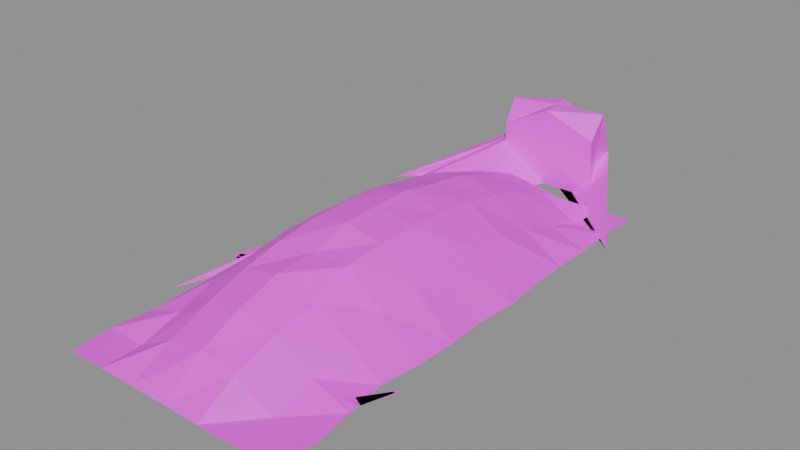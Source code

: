# Source: building.grave.3.blend  (saved by Blender 5.2.45; exported with 4.5.12 LTS)
import bpy
from mathutils import Matrix  # noqa: F401  (used for matrix-valued properties, if any)

bpy.ops.wm.read_factory_settings(use_empty=True)
scene = bpy.context.scene
scene.name = 'Scene'

# ---- images (referenced by path relative to the original .blend; pixels are not part of the script)
import os
ASSET_DIR = os.environ.get("B2B_ASSET_DIR", "")  # directory of the original .blend (textures are referenced by path, not embedded)
HERE = os.path.dirname(os.path.abspath(__file__))  # packed textures are extracted next to this script under _unpacked/

def load_image(name, relpath, width, height, colorspace="sRGB"):
    """Load a texture the original file referenced (path relative to the .blend, or extracted next to this script)."""
    p = next((c for c in (os.path.join(HERE, relpath), os.path.join(ASSET_DIR, relpath)) if relpath and os.path.exists(c)), "")
    if p:
        img = bpy.data.images.load(p, check_existing=True)
        img.name = name
    else:  # same state as the original file: an image datablock whose file is absent (Cycles renders it pink)
        img = bpy.data.images.new(name, width, height)
        img.source = "FILE"
        img.filepath = "//" + (relpath or name)
    img.colorspace_settings.name = colorspace
    return img
img_palette_png = load_image('palette.png', 'palette.png', 1024, 1024, 'sRGB')

# ---- materials (node trees are filled in below, after node groups)
mat_palette = bpy.data.materials.new('palette')

# ---- material node trees
mat_palette.use_nodes = True; mat_palette.node_tree.nodes.clear()
_N = mat_palette.node_tree.nodes; _L = mat_palette.node_tree.links
n0 = _N.new('ShaderNodeBsdfPrincipled'); n0.name = 'Principled BSDF'; n0.location = (-200, 100)
n0.inputs[10].default_value = 0.005
n1 = _N.new('ShaderNodeOutputMaterial'); n1.name = 'Material Output'; n1.location = (200, 100)
n2 = _N.new('ShaderNodeTexImage'); n2.name = 'Image Texture'; n2.location = (0, 0)
n2.image = img_palette_png
n2.interpolation = 'Closest'
_L.new(n0.outputs[0], n1.inputs[0])
_L.new(n2.outputs[0], n0.inputs[0])
n1.is_active_output = True

# ---- meshes
me_grave = bpy.data.meshes.new('grave')
me_grave.from_pydata([(-0.37, -0.88, 0.0), (-0.2462, -0.88, 0.0), (-0.1239, -0.88, 0.0), (0.0, -0.88, 0.0), (0.1222, -0.88, 0.0), (0.2491, -0.88, 0.0), (0.37, -0.88, 0.0), (-0.3821, -0.7467, 0.0), (-0.2506, -0.7467, 0.0), (-0.1247, -0.7467, 0.06733), (0.0, -0.7467, 0.09287), (0.1186, -0.7467, 0.07139), (0.2408, -0.7467, 0.0), (0.3898, -0.7467, 0.0), (-0.37, -0.6133, 0.0), (-0.2467, -0.6133, 0.04303), (-0.1228, -0.6133, 0.1218), (0.0, -0.6133, 0.1492), (0.1243, -0.6133, 0.1196), (0.2457, -0.6133, 0.04394), (0.37, -0.6133, 0.0), (-0.3767, -0.48, 0.0), (-0.2531, -0.48, 0.08283), (-0.126, -0.48, 0.1618), (0.0, -0.48, 0.1925), (0.1306, -0.48, 0.1557), (0.2501, -0.48, 0.08433), (0.3534, -0.48, 0.0), (-0.37, -0.3467, 0.0), (-0.2457, -0.3467, 0.1055), (-0.1216, -0.3467, 0.1951), (0.0, -0.3467, 0.1983), (0.1266, -0.3467, 0.201), (0.2433, -0.3467, 0.105), (0.37, -0.3467, 0.0), (-0.3674, -0.2133, 0.0), (-0.2434, -0.2133, 0.1293), (-0.1213, -0.2133, 0.212), (0.0, -0.2133, 0.2364), (0.1253, -0.2133, 0.2146), (0.244, -0.2133, 0.1284), (0.3742, -0.2133, 0.0), (-0.37, -0.08, 0.0), (-0.2433, -0.08, 0.1349), (-0.1238, -0.08, 0.2137), (0.0, -0.08, 0.24), (0.1263, -0.08, 0.2152), (0.2437, -0.08, 0.1313), (0.37, -0.08, 0.0), (-0.3618, 0.05333, 0.0), (-0.2456, 0.05333, 0.1287), (-0.121, 0.05333, 0.2078), (0.0, 0.05333, 0.2392), (0.124, 0.05333, 0.2043), (0.246, 0.05333, 0.1294), (0.3816, 0.05333, 0.0), (-0.37, 0.1867, 0.0), (-0.2547, 0.1867, 0.1187), (-0.118, 0.1867, 0.1798), (0.0, 0.1867, 0.2128), (0.1227, 0.1867, 0.1902), (0.2507, 0.1867, 0.1146), (0.37, 0.1867, 0.0), (-0.3793, 0.32, 0.0), (-0.246, 0.32, 0.08064), (-0.1196, 0.32, 0.1648), (0.0, 0.32, 0.1924), (0.1225, 0.32, 0.1634), (0.2404, 0.32, 0.08034), (0.3687, 0.32, 0.0), (-0.37, 0.4533, 0.0), (-0.2423, 0.4533, 0.04327), (-0.1248, 0.4533, 0.12), (0.0, 0.4533, 0.148), (0.1266, 0.4533, 0.1243), (0.2398, 0.4533, 0.04312), (0.37, 0.4533, 0.0), (-0.3584, 0.5867, 0.0), (-0.2462, 0.5867, 0.0), (-0.125, 0.5867, 0.0769), (0.0, 0.5867, 0.104), (0.1268, 0.5867, 0.07248), (0.2553, 0.5867, 0.0), (0.3659, 0.5867, 0.0), (-0.37, 0.72, 0.0), (-0.2493, 0.72, 0.0), (-0.1226, 0.72, 0.0), (0.0, 0.72, 0.0), (0.1199, 0.72, 0.0), (0.2583, 0.72, 0.0), (0.37, 0.72, 0.0), (0.4156, -0.485, 0.012), (0.4092, -0.4817, 0.012), (0.3803, -0.5873, 0.012), (0.4108, -0.4958, 0.012), (0.4044, -0.4925, 0.012), (0.3482, -0.5709, 0.012), (0.3623, -0.5612, 0.012), (0.231, -0.5902, 0.012), (0.2318, -0.5974, 0.012), (0.3663, -0.597, 0.012), (-0.2821, -0.1573, 0.012), (-0.3205, -0.05358, 0.012), (-0.3275, -0.05518, 0.012), (-0.3172, -0.1653, 0.012), (-0.3167, -0.1671, 0.012), (-0.2589, -0.2905, 0.012), (-0.2521, -0.2882, 0.012), (-0.2827, -0.1554, 0.012), (-0.2835, -0.1692, 0.012), (-0.2483, -0.06438, 0.012), (-0.2548, -0.06122, 0.012), (-0.3158, -0.1534, 0.012), (-0.4022, -0.2674, 0.012), (-0.3415, -0.3401, 0.012), (-0.3354, -0.3363, 0.012), (-0.3714, -0.2488, 0.012), (-0.369, -0.2561, 0.012), (-0.3924, -0.1781, 0.012), (-0.3996, -0.179, 0.012), (-0.4047, -0.2602, 0.012), (-0.3868, -0.2401, 0.012), (-0.42, -0.2544, 0.012), (-0.42, -0.2616, 0.012), (-0.3869, -0.2761, 0.012), (-0.42, -0.5, 0.0), (-0.1535, 0.7735, 0.1842), (-0.42, 0.5, 0.0), (-0.17, 0.887, 0.1917), (0.1938, 0.7864, 0.0), (0.1743, 0.7918, 0.1955), (0.42, 0.5, 0.0), (0.158, 0.9085, 0.1883), (-0.1688, 0.8282, 0.0), (-0.1532, 0.7736, 0.12), (-0.161, 0.8288, 0.2624), (-0.1821, 0.8903, 0.12), (-0.004235, 0.9007, 0.0), (-0.00425, 0.9009, 0.2727), (0.1719, 0.9145, 0.12), (0.1662, 0.8516, 0.0), (0.1756, 0.8522, 0.2753), (0.1779, 0.7908, 0.12), (0.00399, 0.7828, 0.0), (0.00411, 0.7811, 0.2677), (0.0, 0.84, 0.2735), (0.0, 0.84, 0.0), (0.004384, 0.7771, 0.12), (0.1613, 0.8512, 0.12), (-0.004216, 0.9005, 0.12), (-0.1656, 0.8285, 0.12)], [], [(0, 1, 8, 7), (1, 2, 9, 8), (2, 3, 10, 9), (3, 4, 11, 10), (4, 5, 12, 11), (5, 6, 13, 12), (7, 8, 15, 14), (8, 9, 16, 15), (9, 10, 17, 16), (10, 11, 18, 17), (11, 12, 19, 18), (12, 13, 20, 19), (14, 15, 22, 21), (15, 16, 23, 22), (16, 17, 24, 23), (17, 18, 25, 24), (18, 19, 26, 25), (19, 20, 27, 26), (21, 22, 29, 28), (22, 23, 30, 29), (23, 24, 31, 30), (24, 25, 32, 31), (25, 26, 33, 32), (26, 27, 34, 33), (28, 29, 36, 35), (29, 30, 37, 36), (30, 31, 38, 37), (31, 32, 39, 38), (32, 33, 40, 39), (33, 34, 41, 40), (35, 36, 43, 42), (36, 37, 44, 43), (37, 38, 45, 44), (38, 39, 46, 45), (39, 40, 47, 46), (40, 41, 48, 47), (42, 43, 50, 49), (43, 44, 51, 50), (44, 45, 52, 51), (45, 46, 53, 52), (46, 47, 54, 53), (47, 48, 55, 54), (49, 50, 57, 56), (50, 51, 58, 57), (51, 52, 59, 58), (52, 53, 60, 59), (53, 54, 61, 60), (54, 55, 62, 61), (56, 57, 64, 63), (57, 58, 65, 64), (58, 59, 66, 65), (59, 60, 67, 66), (60, 61, 68, 67), (61, 62, 69, 68), (63, 64, 71, 70), (64, 65, 72, 71), (65, 66, 73, 72), (66, 67, 74, 73), (67, 68, 75, 74), (68, 69, 76, 75), (70, 71, 78, 77), (71, 72, 79, 78), (72, 73, 80, 79), (73, 74, 81, 80), (74, 75, 82, 81), (75, 76, 83, 82), (77, 78, 85, 84), (78, 79, 86, 85), (79, 80, 87, 86), (80, 81, 88, 87), (81, 82, 89, 88), (82, 83, 90, 89), (93, 91, 92, 96), (93, 94, 95, 96), (97, 98, 99, 100), (101, 102, 103, 104), (105, 106, 107, 108), (109, 110, 111, 112), (113, 114, 115, 116), (117, 118, 119, 120), (121, 122, 123, 124), (150, 135, 128, 136), (149, 138, 132, 139), (148, 141, 130, 142), (147, 144, 126, 134), (146, 140, 129, 143), (145, 135, 126, 144), (141, 145, 144, 130), (132, 138, 145, 141), (138, 128, 135, 145), (133, 146, 143, 125), (127, 137, 146, 133), (137, 131, 140, 146), (143, 147, 134, 125), (129, 142, 147, 143), (142, 130, 144, 147), (140, 148, 142, 129), (131, 139, 148, 140), (139, 132, 141, 148), (137, 149, 139, 131), (127, 136, 149, 137), (136, 128, 138, 149), (133, 150, 136, 127), (125, 134, 150, 133), (134, 126, 135, 150)])
_uv = me_grave.uv_layers.new(name='UVMap')
_uv.uv.foreach_set('vector', [0.6875, 0.6111, 0.6875, 0.6111, 0.6875, 0.6111, 0.6875, 0.6111, 0.8125, 0.6111, 0.8125, 0.6111, 0.8125, 0.6111, 0.8125, 0.6111, 0.6875, 0.6111, 0.6875, 0.6111, 0.6875, 0.6111, 0.6875, 0.6111, 0.6875, 0.6111, 0.6875, 0.6111, 0.6875, 0.6111, 0.6875, 0.6111, 0.6875, 0.6111, 0.6875, 0.6111, 0.6875, 0.6111, 0.6875, 0.6111, 0.6875, 0.6111, 0.6875, 0.6111, 0.6875, 0.6111, 0.6875, 0.6111, 0.6875, 0.6111, 0.6875, 0.6111, 0.6875, 0.6111, 0.6875, 0.6111, 0.6875, 0.6111, 0.6875, 0.6111, 0.6875, 0.6111, 0.6875, 0.6111, 0.6875, 0.6111, 0.6875, 0.6111, 0.6875, 0.6111, 0.6875, 0.6111, 0.6875, 0.6111, 0.6875, 0.6111, 0.6875, 0.6111, 0.6875, 0.6111, 0.6875, 0.6111, 0.6875, 0.6111, 0.6875, 0.6111, 0.6875, 0.6111, 0.6875, 0.6111, 0.6875, 0.6111, 0.6875, 0.6111, 0.6875, 0.6111, 0.6875, 0.6111, 0.6875, 0.6111, 0.6875, 0.6111, 0.6875, 0.6111, 0.6875, 0.6111, 0.6875, 0.6111, 0.6875, 0.6111, 0.6875, 0.6111, 0.6875, 0.6111, 0.6875, 0.6111, 0.6875, 0.6111, 0.6875, 0.6111, 0.6875, 0.6111, 0.6875, 0.6111, 0.6875, 0.6111, 0.6875, 0.6111, 0.6875, 0.6111, 0.6875, 0.6111, 0.6875, 0.6111, 0.6875, 0.6111, 0.6875, 0.6111, 0.6875, 0.6111, 0.6875, 0.6111, 0.6875, 0.6111, 0.6875, 0.6111, 0.6875, 0.6111, 0.6875, 0.6111, 0.6875, 0.6111, 0.6875, 0.6111, 0.6875, 0.6111, 0.6875, 0.6111, 0.6875, 0.6111, 0.6875, 0.6111, 0.6875, 0.6111, 0.6875, 0.6111, 0.6875, 0.6111, 0.6875, 0.6111, 0.6875, 0.6111, 0.6875, 0.6111, 0.6875, 0.6111, 0.6875, 0.6111, 0.6875, 0.6111, 0.6875, 0.6111, 0.6875, 0.6111, 0.6875, 0.6111, 0.6875, 0.6111, 0.6875, 0.6111, 0.6875, 0.6111, 0.6875, 0.6111, 0.6875, 0.6111, 0.6875, 0.6111, 0.6875, 0.6111, 0.6875, 0.6111, 0.6875, 0.6111, 0.6875, 0.6111, 0.6875, 0.6111, 0.6875, 0.6111, 0.6875, 0.6111, 0.6875, 0.6111, 0.6875, 0.6111, 0.6875, 0.6111, 0.6875, 0.6111, 0.6875, 0.6111, 0.6875, 0.6111, 0.6875, 0.6111, 0.6875, 0.6111, 0.6875, 0.6111, 0.6875, 0.6111, 0.6875, 0.6111, 0.6875, 0.6111, 0.6875, 0.6111, 0.6875, 0.6111, 0.6875, 0.6111, 0.6875, 0.6111, 0.6875, 0.6111, 0.6875, 0.6111, 0.6875, 0.6111, 0.6875, 0.6111, 0.6875, 0.6111, 0.6875, 0.6111, 0.6875, 0.6111, 0.6875, 0.6111, 0.6875, 0.6111, 0.6875, 0.6111, 0.6875, 0.6111, 0.6875, 0.6111, 0.6875, 0.6111, 0.6875, 0.6111, 0.6875, 0.6111, 0.6875, 0.6111, 0.6875, 0.6111, 0.6875, 0.6111, 0.6875, 0.6111, 0.6875, 0.6111, 0.6875, 0.6111, 0.6875, 0.6111, 0.6875, 0.6111, 0.6875, 0.6111, 0.6875, 0.6111, 0.6875, 0.6111, 0.8125, 0.6111, 0.8125, 0.6111, 0.8125, 0.6111, 0.8125, 0.6111, 0.6875, 0.6111, 0.6875, 0.6111, 0.6875, 0.6111, 0.6875, 0.6111, 0.6875, 0.6111, 0.6875, 0.6111, 0.6875, 0.6111, 0.6875, 0.6111, 0.6875, 0.6111, 0.6875, 0.6111, 0.6875, 0.6111, 0.6875, 0.6111, 0.6875, 0.6111, 0.6875, 0.6111, 0.6875, 0.6111, 0.6875, 0.6111, 0.6875, 0.6111, 0.6875, 0.6111, 0.6875, 0.6111, 0.6875, 0.6111, 0.6875, 0.6111, 0.6875, 0.6111, 0.6875, 0.6111, 0.6875, 0.6111, 0.6875, 0.6111, 0.6875, 0.6111, 0.6875, 0.6111, 0.6875, 0.6111, 0.6875, 0.6111, 0.6875, 0.6111, 0.6875, 0.6111, 0.6875, 0.6111, 0.6875, 0.6111, 0.6875, 0.6111, 0.6875, 0.6111, 0.6875, 0.6111, 0.6875, 0.6111, 0.6875, 0.6111, 0.6875, 0.6111, 0.6875, 0.6111, 0.6875, 0.6111, 0.6875, 0.6111, 0.6875, 0.6111, 0.6875, 0.6111, 0.6875, 0.6111, 0.6875, 0.6111, 0.6875, 0.6111, 0.6875, 0.6111, 0.6875, 0.6111, 0.6875, 0.6111, 0.6875, 0.6111, 0.6875, 0.6111, 0.6875, 0.6111, 0.6875, 0.6111, 0.6875, 0.6111, 0.6875, 0.6111, 0.6875, 0.6111, 0.6875, 0.6111, 0.6875, 0.6111, 0.6875, 0.6111, 0.6875, 0.6111, 0.6875, 0.6111, 0.6875, 0.6111, 0.6875, 0.6111, 0.6875, 0.6111, 0.6875, 0.6111, 0.6875, 0.6111, 0.6875, 0.6111, 0.6875, 0.6111, 0.6875, 0.6111, 0.6875, 0.6111, 0.6875, 0.6111, 0.6875, 0.6111, 0.6875, 0.6111, 0.6875, 0.6111, 0.6875, 0.6111, 0.6875, 0.6111, 0.6875, 0.6111, 0.6875, 0.6111, 0.6875, 0.6111, 0.6875, 0.6111, 0.6875, 0.6111, 0.6875, 0.6111, 0.6875, 0.6111, 0.6875, 0.6111, 0.6875, 0.6111, 0.6875, 0.6111, 0.6875, 0.6111, 0.6875, 0.6111, 0.6875, 0.6111, 0.6875, 0.6111, 0.6875, 0.6111, 0.6875, 0.6111, 0.6875, 0.6111, 0.6875, 0.6111, 0.6875, 0.6111, 0.6875, 0.6111, 0.6875, 0.6111, 0.6875, 0.6111, 0.6875, 0.6111, 0.6875, 0.6111, 0.6875, 0.6111, 0.6875, 0.6111, 0.6875, 0.6111, 0.6875, 0.6111, 0.6875, 0.6111, 0.6875, 0.6111, 0.6875, 0.6111, 0.6875, 0.6111, 0.6875, 0.6111, 0.6875, 0.6111, 0.6875, 0.6111, 0.6875, 0.6111, 0.6875, 0.6111, 0.6875, 0.6111, 0.6875, 0.6111, 0.6875, 0.6111, 0.6875, 0.6111, 0.6875, 0.6111, 0.6875, 0.6111, 0.6875, 0.6111, 0.6875, 0.6111, 0.6875, 0.6111, 0.6875, 0.6111, 0.6875, 0.6111, 0.6875, 0.6111, 0.6875, 0.6111, 0.6875, 0.6111, 0.6875, 0.6111, 0.6875, 0.6111, 0.6875, 0.6111, 0.6875, 0.6111, 0.6875, 0.6111, 0.6875, 0.6111, 0.6875, 0.6111, 0.6875, 0.6111, 0.4375, 0.5, 0.4375, 0.5, 0.4375, 0.5, 0.4375, 0.5, 0.5625, 0.5, 0.5625, 0.5, 0.5625, 0.5, 0.5625, 0.5, 0.4375, 0.5, 0.4375, 0.5, 0.4375, 0.5, 0.4375, 0.5, 0.5625, 0.5, 0.5625, 0.5, 0.5625, 0.5, 0.5625, 0.5, 0.4375, 0.5, 0.4375, 0.5, 0.4375, 0.5, 0.4375, 0.5, 0.5625, 0.5, 0.5625, 0.5, 0.5625, 0.5, 0.5625, 0.5, 0.5625, 0.5, 0.5625, 0.5, 0.5625, 0.5, 0.5625, 0.5, 0.5625, 0.5, 0.5625, 0.5, 0.5625, 0.5, 0.5625, 0.5, 0.5625, 0.5, 0.5625, 0.5, 0.5625, 0.5, 0.5625, 0.5, 0.5625, 0.8333, 0.5625, 0.8333, 0.5625, 0.8333, 0.5625, 0.8333, 0.4375, 0.8333, 0.4375, 0.8333, 0.4375, 0.8333, 0.4375, 0.8333, 0.4375, 0.8333, 0.4375, 0.8333, 0.4375, 0.8333, 0.4375, 0.8333, 0.5625, 0.8333, 0.5625, 0.8333, 0.5625, 0.8333, 0.5625, 0.8333, 0.5625, 0.8333, 0.5625, 0.8333, 0.5625, 0.8333, 0.5625, 0.8333, 0.4375, 0.8333, 0.4375, 0.8333, 0.4375, 0.8333, 0.4375, 0.8333, 0.3125, 0.8333, 0.3125, 0.8333, 0.3125, 0.8333, 0.3125, 0.8333, 0.3125, 0.8333, 0.3125, 0.8333, 0.3125, 0.8333, 0.3125, 0.8333, 0.3125, 0.8333, 0.3125, 0.8333, 0.3125, 0.8333, 0.3125, 0.8333, 0.4375, 0.8333, 0.4375, 0.8333, 0.4375, 0.8333, 0.4375, 0.8333, 0.4375, 0.8333, 0.4375, 0.8333, 0.4375, 0.8333, 0.4375, 0.8333, 0.5625, 0.8333, 0.5625, 0.8333, 0.5625, 0.8333, 0.5625, 0.8333, 0.4375, 0.8333, 0.4375, 0.8333, 0.4375, 0.8333, 0.4375, 0.8333, 0.5625, 0.8333, 0.5625, 0.8333, 0.5625, 0.8333, 0.5625, 0.8333, 0.5625, 0.8333, 0.5625, 0.8333, 0.5625, 0.8333, 0.5625, 0.8333, 0.4375, 0.8333, 0.4375, 0.8333, 0.4375, 0.8333, 0.4375, 0.8333, 0.5625, 0.8333, 0.5625, 0.8333, 0.5625, 0.8333, 0.5625, 0.8333, 0.4375, 0.8333, 0.4375, 0.8333, 0.4375, 0.8333, 0.4375, 0.8333, 0.5625, 0.8333, 0.5625, 0.8333, 0.5625, 0.8333, 0.5625, 0.8333, 0.4375, 0.8333, 0.4375, 0.8333, 0.4375, 0.8333, 0.4375, 0.8333, 0.4375, 0.8333, 0.4375, 0.8333, 0.4375, 0.8333, 0.4375, 0.8333, 0.4375, 0.8333, 0.4375, 0.8333, 0.4375, 0.8333, 0.4375, 0.8333, 0.4375, 0.8333, 0.4375, 0.8333, 0.4375, 0.8333, 0.4375, 0.8333, 0.5625, 0.8333, 0.5625, 0.8333, 0.5625, 0.8333, 0.5625, 0.8333])
me_grave.materials.append(mat_palette)
me_grave.update()

# ---- objects
ob_grave = bpy.data.objects.new('grave', me_grave)

# ---- transforms, parenting, visibility, modifiers, constraints
ob_grave.location = (0.0, 0.0, 0.0)

# ---- collection membership
scene.collection.objects.link(ob_grave)

# ---- scene / render settings (as saved in the file)
scene.frame_start = 1; scene.frame_end = 250; scene.frame_set(1)
scene.render.engine = 'BLENDER_EEVEE_NEXT'
scene.render.bake_bias = 0.0
scene.render.bake_samples = 0
scene.render.compositor_device = 'GPU'
scene.eevee.use_volume_custom_range = False
scene.eevee.fast_gi_thickness_near = 0.1
scene.eevee.fast_gi_thickness_far = 0.0
scene.eevee.ray_tracing_options.screen_trace_thickness = 0.1
bpy.context.view_layer.update()

# ---- added for rendering (the .blend has no active camera and no usable light): camera, sun + grey world if the file has none
cam_auto = bpy.data.cameras.new('AutoCamera')
cam_auto.lens = 50.0
cam_auto.sensor_width = 36.0
cam_auto.clip_end = 1000.0
ob_auto_camera = bpy.data.objects.new('AutoCamera', cam_auto)
scene.collection.objects.link(ob_auto_camera)
ob_auto_camera.location = (1.8508, -2.20372, 1.61828)
ob_auto_camera.rotation_euler = (1.09748, -7.21219e-08, 0.694738)
scene.camera = ob_auto_camera
light_auto_sun = bpy.data.lights.new('AutoSun', 'SUN')
light_auto_sun.energy = 3.0
light_auto_sun.angle = 0.0523599
ob_auto_sun = bpy.data.objects.new('AutoSun', light_auto_sun)
scene.collection.objects.link(ob_auto_sun)
ob_auto_sun.rotation_euler = (0.872665, 0.174533, 0.523599)
if scene.world is None:
    world_auto = bpy.data.worlds.new('AutoWorld')
    world_auto.color = (0.3, 0.3, 0.3)
    scene.world = world_auto
bpy.context.view_layer.update()
